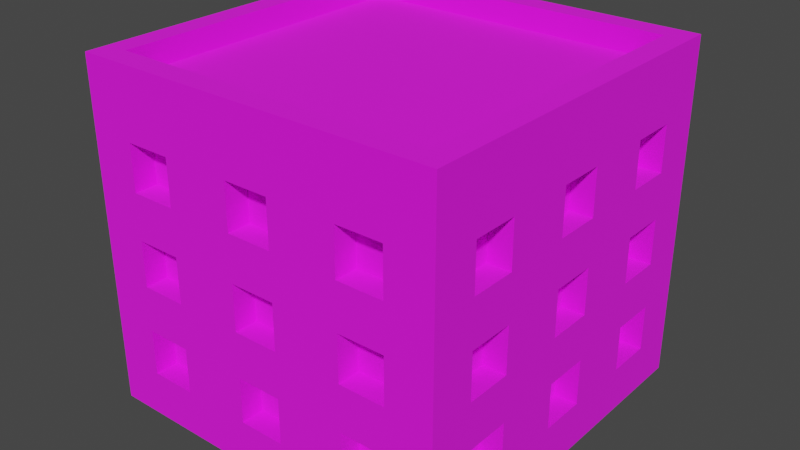 # Source: Building_2_Brown_.blend  (saved by Blender 3.3.6; exported with 4.5.12 LTS)
import bpy
from mathutils import Matrix  # noqa: F401  (used for matrix-valued properties, if any)

bpy.ops.wm.read_factory_settings(use_empty=True)
scene = bpy.context.scene
scene.name = 'Scene'

# ---- collections
col_collection = bpy.data.collections.new('Collection'); scene.collection.children.link(col_collection)

# ---- images (referenced by path relative to the original .blend; pixels are not part of the script)
import os
ASSET_DIR = os.environ.get("B2B_ASSET_DIR", "")  # directory of the original .blend (textures are referenced by path, not embedded)
HERE = os.path.dirname(os.path.abspath(__file__))  # packed textures are extracted next to this script under _unpacked/

def load_image(name, relpath, width, height, colorspace="sRGB"):
    """Load a texture the original file referenced (path relative to the .blend, or extracted next to this script)."""
    p = next((c for c in (os.path.join(HERE, relpath), os.path.join(ASSET_DIR, relpath)) if relpath and os.path.exists(c)), "")
    if p:
        img = bpy.data.images.load(p, check_existing=True)
        img.name = name
    else:  # same state as the original file: an image datablock whose file is absent (Cycles renders it pink)
        img = bpy.data.images.new(name, width, height)
        img.source = "FILE"
        img.filepath = "//" + (relpath or name)
    img.colorspace_settings.name = colorspace
    return img
img_color_png = load_image('Color.png', 'Color.png', 1024, 1024, 'sRGB')

# ---- materials (node trees are filled in below, after node groups)
mat_texture = bpy.data.materials.new('Texture')
mat_texture.use_transparent_shadow = False

# ---- material node trees
mat_texture.use_nodes = True; mat_texture.node_tree.nodes.clear()
_N = mat_texture.node_tree.nodes; _L = mat_texture.node_tree.links
n0 = _N.new('ShaderNodeBsdfPrincipled'); n0.name = 'Principled BSDF'; n0.location = (10, 300)
n0.distribution = 'GGX'
n0.subsurface_method = 'RANDOM_WALK_SKIN'
n0.inputs[2].default_value = 1.0
n0.inputs[3].default_value = 1.45
n0.inputs[27].default_value = (0.0, 0.0, 0.0, 1.0)
n0.inputs[28].default_value = 1.0
n1 = _N.new('ShaderNodeOutputMaterial'); n1.name = 'Material Output'; n1.location = (300, 300)
n2 = _N.new('ShaderNodeTexImage'); n2.name = 'Image Texture'; n2.location = (-280, 280)
n2.image = img_color_png
_L.new(n0.outputs[0], n1.inputs[0])
_L.new(n2.outputs[0], n0.inputs[0])
n1.is_active_output = True

# ---- world
world_world = bpy.data.worlds.new('World'); scene.world = world_world
world_world.use_nodes = True; world_world.node_tree.nodes.clear()
_N = world_world.node_tree.nodes; _L = world_world.node_tree.links
n0 = _N.new('ShaderNodeOutputWorld'); n0.name = 'World Output'; n0.location = (300, 300)
n1 = _N.new('ShaderNodeBackground'); n1.name = 'Background'; n1.location = (10, 300)
n1.inputs[0].default_value = (0.05088, 0.05088, 0.05088, 1.0)
_L.new(n1.outputs[0], n0.inputs[0])
n0.is_active_output = True
world_world.color = (0.05088, 0.05088, 0.05088)
world_world.use_sun_shadow = False
world_world.sun_shadow_jitter_overblur = 0.0

# ---- meshes
me_cube_172 = bpy.data.meshes.new('Cube.172')
me_cube_172.from_pydata([(-0.8, -0.8, 0.0), (-0.7, -0.7, 1.4), (0.0, -0.8, 0.0), (0.0, -0.7, 1.4), (-0.8, 0.0, 0.0), (-0.7, 0.0, 1.4), (-0.4, -0.7, 1.0), (-0.4, -0.7, 1.2), (-0.6, -0.7, 1.0), (-0.7, -0.4, 1.0), (-0.7, -0.4, 1.2), (-0.6, -0.7, 1.2), (-0.4, -0.7, 0.6), (-0.4, -0.7, 0.8), (-0.6, -0.7, 0.6), (-0.7, -0.6, 1.0), (-0.7, -0.6, 1.2), (-0.6, -0.7, 0.8), (-0.4, -0.7, 0.2), (-0.4, -0.7, 0.4), (-0.6, -0.7, 0.2), (-0.6, -0.7, 0.4), (-0.6, -0.8, 1.0), (-0.6, -0.8, 1.2), (-0.4, -0.8, 0.6), (-0.4, -0.8, 0.8), (-0.4, -0.8, 1.0), (-0.4, -0.8, 1.2), (0.0, -0.8, 0.2), (-0.7, -0.4, 0.6), (-0.7, -0.4, 0.8), (0.0, -0.8, 0.4), (-0.1, -0.8, 0.4), (-0.1, -0.8, 0.6), (0.0, -0.8, 0.6), (-0.7, -0.6, 0.6), (-0.7, -0.6, 0.8), (0.0, -0.8, 0.8), (-0.1, -0.8, 0.8), (-0.1, -0.8, 1.0), (0.0, -0.8, 1.0), (0.0, -0.8, 1.2), (-0.1, -0.8, 1.2), (-0.1, -0.8, 0.2), (-0.6, -0.8, 0.2), (-0.6, -0.8, 0.4), (-0.6, -0.8, 0.6), (-0.6, -0.8, 0.8), (-0.4, -0.8, 0.4), (-0.7, -0.4, 0.2), (-0.4, -0.8, 0.2), (-0.7, -0.4, 0.4), (-0.5, -0.8, 0.4), (-0.5, -0.8, 0.6), (-0.7, -0.6, 0.2), (-0.7, -0.6, 0.4), (-0.8, -0.6, 0.2), (-0.8, -0.6, 0.4), (-0.8, -0.6, 0.6), (-0.8, -0.6, 1.0), (-0.8, -0.6, 0.8), (-0.8, -0.6, 1.2), (-0.8, -0.4, 0.6), (-0.8, -0.1, 1.2), (-0.8, -0.4, 1.0), (-0.8, -0.4, 1.2), (-0.8, -0.4, 0.8), (-0.8, -0.4, 0.2), (-0.8, -0.1, 0.4), (-0.8, -0.1, 0.6), (-0.8, -0.4, 0.4), (-0.8, -0.1, 0.2), (-0.8, -0.1, 1.0), (-0.8, -0.1, 0.8), (-0.8, 0.0, 0.8), (-0.8, 0.0, 1.0), (-0.8, 0.0, 1.2), (-0.8, 0.0, 0.2), (-0.8, 0.0, 0.4), (-0.8, 0.0, 0.6), (-0.7, -0.1, 1.2), (-0.7, -0.1, 0.4), (-0.7, -0.1, 0.6), (-0.7, -0.1, 0.2), (-0.7, -0.1, 1.0), (-0.7, -0.1, 0.8), (-0.7, 0.0, 0.8), (-0.7, 0.0, 1.0), (-0.7, 0.0, 1.2), (-0.7, 0.0, 0.2), (-0.7, 0.0, 0.4), (-0.7, 0.0, 0.6), (0.0, -0.7, 0.2), (0.0, -0.7, 0.4), (-0.1, -0.7, 0.4), (-0.1, -0.7, 0.6), (0.0, -0.7, 0.6), (0.0, -0.7, 0.8), (-0.1, -0.7, 0.8), (-0.1, -0.7, 1.0), (0.0, -0.7, 1.0), (0.0, -0.7, 1.2), (-0.1, -0.7, 1.2), (-0.1, -0.7, 0.2), (0.8, -0.8, 0.0), (0.7, -0.7, 1.4), (0.8, 0.0, 0.0), (0.7, 0.0, 1.4), (0.4, -0.7, 1.0), (0.4, -0.7, 1.2), (0.6, -0.7, 1.0), (0.7, -0.4, 1.0), (0.7, -0.4, 1.2), (0.6, -0.7, 1.2), (0.4, -0.7, 0.6), (0.4, -0.7, 0.8), (0.6, -0.7, 0.6), (0.7, -0.6, 1.0), (0.7, -0.6, 1.2), (0.6, -0.7, 0.8), (0.4, -0.7, 0.2), (0.4, -0.7, 0.4), (0.6, -0.7, 0.2), (0.6, -0.7, 0.4), (0.6, -0.8, 1.0), (0.6, -0.8, 1.2), (0.4, -0.8, 0.6), (0.4, -0.8, 0.8), (0.4, -0.8, 1.0), (0.4, -0.8, 1.2), (0.7, -0.4, 0.6), (0.7, -0.4, 0.8), (0.1, -0.8, 0.4), (0.1, -0.8, 0.6), (0.7, -0.6, 0.6), (0.7, -0.6, 0.8), (0.1, -0.8, 0.8), (0.1, -0.8, 1.0), (0.1, -0.8, 1.2), (0.1, -0.8, 0.2), (0.6, -0.8, 0.2), (0.6, -0.8, 0.4), (0.6, -0.8, 0.6), (0.6, -0.8, 0.8), (0.4, -0.8, 0.4), (0.7, -0.4, 0.2), (0.4, -0.8, 0.2), (0.7, -0.4, 0.4), (0.5, -0.8, 0.4), (0.5, -0.8, 0.6), (0.7, -0.6, 0.2), (0.7, -0.6, 0.4), (0.8, -0.6, 0.2), (0.8, -0.6, 0.4), (0.8, -0.6, 0.6), (0.8, -0.6, 1.0), (0.8, -0.6, 0.8), (0.8, -0.6, 1.2), (0.8, -0.4, 0.6), (0.8, -0.1, 1.2), (0.8, -0.4, 1.0), (0.8, -0.4, 1.2), (0.8, -0.4, 0.8), (0.8, -0.4, 0.2), (0.8, -0.1, 0.4), (0.8, -0.1, 0.6), (0.8, -0.4, 0.4), (0.8, -0.1, 0.2), (0.8, -0.1, 1.0), (0.8, -0.1, 0.8), (0.8, 0.0, 0.8), (0.8, 0.0, 1.0), (0.8, 0.0, 1.2), (0.8, 0.0, 0.2), (0.8, 0.0, 0.4), (0.8, 0.0, 0.6), (0.7, -0.1, 1.2), (0.7, -0.1, 0.4), (0.7, -0.1, 0.6), (0.7, -0.1, 0.2), (0.7, -0.1, 1.0), (0.7, -0.1, 0.8), (0.7, 0.0, 0.8), (0.7, 0.0, 1.0), (0.7, 0.0, 1.2), (0.7, 0.0, 0.2), (0.7, 0.0, 0.4), (0.7, 0.0, 0.6), (0.1, -0.7, 0.4), (0.1, -0.7, 0.6), (0.1, -0.7, 0.8), (0.1, -0.7, 1.0), (0.1, -0.7, 1.2), (0.1, -0.7, 0.2), (-0.8, 0.8, 0.0), (-0.7, 0.7, 1.4), (0.0, 0.8, 0.0), (0.0, 0.7, 1.4), (-0.4, 0.7, 1.0), (-0.4, 0.7, 1.2), (-0.6, 0.7, 1.0), (-0.7, 0.4, 1.0), (-0.7, 0.4, 1.2), (-0.6, 0.7, 1.2), (-0.4, 0.7, 0.6), (-0.4, 0.7, 0.8), (-0.6, 0.7, 0.6), (-0.7, 0.6, 1.0), (-0.7, 0.6, 1.2), (-0.6, 0.7, 0.8), (-0.4, 0.7, 0.2), (-0.4, 0.7, 0.4), (-0.6, 0.7, 0.2), (-0.6, 0.7, 0.4), (-0.6, 0.8, 1.0), (-0.6, 0.8, 1.2), (-0.4, 0.8, 0.6), (-0.4, 0.8, 0.8), (-0.4, 0.8, 1.0), (-0.4, 0.8, 1.2), (0.0, 0.8, 0.2), (-0.7, 0.4, 0.6), (-0.7, 0.4, 0.8), (0.0, 0.8, 0.4), (-0.1, 0.8, 0.4), (-0.1, 0.8, 0.6), (0.0, 0.8, 0.6), (-0.7, 0.6, 0.6), (-0.7, 0.6, 0.8), (0.0, 0.8, 0.8), (-0.1, 0.8, 0.8), (-0.1, 0.8, 1.0), (0.0, 0.8, 1.0), (0.0, 0.8, 1.2), (-0.1, 0.8, 1.2), (-0.1, 0.8, 0.2), (-0.6, 0.8, 0.2), (-0.6, 0.8, 0.4), (-0.6, 0.8, 0.6), (-0.6, 0.8, 0.8), (-0.4, 0.8, 0.4), (-0.7, 0.4, 0.2), (-0.4, 0.8, 0.2), (-0.7, 0.4, 0.4), (-0.5, 0.8, 0.4), (-0.5, 0.8, 0.6), (-0.7, 0.6, 0.2), (-0.7, 0.6, 0.4), (-0.8, 0.6, 0.2), (-0.8, 0.6, 0.4), (-0.8, 0.6, 0.6), (-0.8, 0.6, 1.0), (-0.8, 0.6, 0.8), (-0.8, 0.6, 1.2), (-0.8, 0.4, 0.6), (-0.8, 0.1, 1.2), (-0.8, 0.4, 1.0), (-0.8, 0.4, 1.2), (-0.8, 0.4, 0.8), (-0.8, 0.4, 0.2), (-0.8, 0.1, 0.4), (-0.8, 0.1, 0.6), (-0.8, 0.4, 0.4), (-0.8, 0.1, 0.2), (-0.8, 0.1, 1.0), (-0.8, 0.1, 0.8), (-0.7, 0.1, 1.2), (-0.7, 0.1, 0.4), (-0.7, 0.1, 0.6), (-0.7, 0.1, 0.2), (-0.7, 0.1, 1.0), (-0.7, 0.1, 0.8), (0.0, 0.7, 0.2), (0.0, 0.7, 0.4), (-0.1, 0.7, 0.4), (-0.1, 0.7, 0.6), (0.0, 0.7, 0.6), (0.0, 0.7, 0.8), (-0.1, 0.7, 0.8), (-0.1, 0.7, 1.0), (0.0, 0.7, 1.0), (0.0, 0.7, 1.2), (-0.1, 0.7, 1.2), (-0.1, 0.7, 0.2), (0.8, 0.8, 0.0), (0.7, 0.7, 1.4), (0.4, 0.7, 1.0), (0.4, 0.7, 1.2), (0.6, 0.7, 1.0), (0.7, 0.4, 1.0), (0.7, 0.4, 1.2), (0.6, 0.7, 1.2), (0.4, 0.7, 0.6), (0.4, 0.7, 0.8), (0.6, 0.7, 0.6), (0.7, 0.6, 1.0), (0.7, 0.6, 1.2), (0.6, 0.7, 0.8), (0.4, 0.7, 0.2), (0.4, 0.7, 0.4), (0.6, 0.7, 0.2), (0.6, 0.7, 0.4), (0.6, 0.8, 1.0), (0.6, 0.8, 1.2), (0.4, 0.8, 0.6), (0.4, 0.8, 0.8), (0.4, 0.8, 1.0), (0.4, 0.8, 1.2), (0.7, 0.4, 0.6), (0.7, 0.4, 0.8), (0.1, 0.8, 0.4), (0.1, 0.8, 0.6), (0.7, 0.6, 0.6), (0.7, 0.6, 0.8), (0.1, 0.8, 0.8), (0.1, 0.8, 1.0), (0.1, 0.8, 1.2), (0.1, 0.8, 0.2), (0.6, 0.8, 0.2), (0.6, 0.8, 0.4), (0.6, 0.8, 0.6), (0.6, 0.8, 0.8), (0.4, 0.8, 0.4), (0.7, 0.4, 0.2), (0.4, 0.8, 0.2), (0.7, 0.4, 0.4), (0.5, 0.8, 0.4), (0.5, 0.8, 0.6), (0.7, 0.6, 0.2), (0.7, 0.6, 0.4), (0.8, 0.6, 0.2), (0.8, 0.6, 0.4), (0.8, 0.6, 0.6), (0.8, 0.6, 1.0), (0.8, 0.6, 0.8), (0.8, 0.6, 1.2), (0.8, 0.4, 0.6), (0.8, 0.1, 1.2), (0.8, 0.4, 1.0), (0.8, 0.4, 1.2), (0.8, 0.4, 0.8), (0.8, 0.4, 0.2), (0.8, 0.1, 0.4), (0.8, 0.1, 0.6), (0.8, 0.4, 0.4), (0.8, 0.1, 0.2), (0.8, 0.1, 1.0), (0.8, 0.1, 0.8), (0.7, 0.1, 1.2), (0.7, 0.1, 0.4), (0.7, 0.1, 0.6), (0.7, 0.1, 0.2), (0.7, 0.1, 1.0), (0.7, 0.1, 0.8), (0.1, 0.7, 0.4), (0.1, 0.7, 0.6), (0.1, 0.7, 0.8), (0.1, 0.7, 1.0), (0.1, 0.7, 1.2), (0.1, 0.7, 0.2), (-0.8, -0.8, 1.4), (0.0, -0.8, 1.4), (-0.8, 0.0, 1.4), (0.8, -0.8, 1.4), (0.8, 0.0, 1.4), (-0.8, 0.8, 1.4), (0.0, 0.8, 1.4), (0.8, 0.8, 1.4), (-0.8, -0.8, 1.5), (1.738e-08, -0.8, 1.5), (-0.8, 0.0, 1.5), (0.8, -0.8, 1.5), (0.8, 0.0, 1.5), (-0.8, 0.8, 1.5), (1.738e-08, 0.8, 1.5), (0.8, 0.8, 1.5), (-0.7, -0.7, 1.5), (1.738e-08, -0.7, 1.5), (-0.7, 0.0, 1.5), (0.7, -0.7, 1.5), (0.7, 0.0, 1.5), (-0.7, 0.7, 1.5), (1.738e-08, 0.7, 1.5), (0.7, 0.7, 1.5)], [], [(25, 26, 22, 23, 360, 0, 2, 28, 43, 32, 31, 34, 33, 24, 53, 52, 48, 50, 44, 45, 46, 47), (41, 361, 360, 23, 27, 26, 25, 24, 33, 38, 37, 40, 39, 42), (52, 53, 46, 45), (69, 79, 78, 68, 70, 57, 58, 62, 66, 64, 65, 61, 360, 362, 76, 63, 72, 75, 74, 73), (4, 0, 360, 61, 59, 64, 66, 60, 58, 57, 56, 67, 70, 68, 71, 77), (7, 6, 26, 27), (8, 11, 23, 22), (8, 6, 7, 11), (26, 6, 8, 22), (23, 11, 7, 27), (13, 12, 24, 25), (14, 17, 47, 46), (14, 12, 13, 17), (53, 24, 12, 14, 46), (17, 13, 25, 47), (19, 18, 50, 48), (20, 21, 45, 44), (20, 18, 19, 21), (50, 18, 20, 44), (21, 19, 48, 52, 45), (9, 10, 65, 64), (9, 15, 16, 10), (16, 15, 59, 61), (15, 9, 64, 59), (10, 16, 61, 65), (29, 30, 66, 62), (29, 35, 36, 30), (36, 35, 58, 60), (35, 29, 62, 58), (30, 36, 60, 66), (49, 51, 70, 67), (49, 54, 55, 51), (55, 54, 56, 57), (56, 54, 49, 67), (51, 55, 57, 70), (69, 73, 85, 82), (77, 71, 83, 89), (73, 74, 86, 85), (72, 63, 80, 84), (71, 68, 81, 83), (68, 78, 90, 81), (63, 76, 88, 80), (75, 72, 84, 87), (79, 69, 82, 91), (84, 80, 88, 87), (82, 85, 86, 91), (83, 81, 90, 89), (33, 34, 96, 95), (37, 38, 98, 97), (42, 39, 99, 102), (32, 43, 103, 94), (41, 42, 102, 101), (38, 33, 95, 98), (39, 40, 100, 99), (43, 28, 92, 103), (31, 32, 94, 93), (99, 100, 101, 102), (97, 98, 95, 96), (94, 103, 92, 93), (127, 143, 142, 141, 140, 146, 144, 148, 149, 126, 133, 34, 31, 132, 139, 28, 2, 104, 363, 125, 124, 128), (41, 138, 137, 40, 37, 136, 133, 126, 127, 128, 129, 125, 363, 361), (148, 141, 142, 149), (165, 169, 170, 171, 168, 159, 172, 364, 363, 157, 161, 160, 162, 158, 154, 153, 166, 164, 174, 175), (106, 173, 167, 164, 166, 163, 152, 153, 154, 156, 162, 160, 155, 157, 363, 104), (109, 129, 128, 108), (110, 124, 125, 113), (110, 113, 109, 108), (128, 124, 110, 108), (125, 129, 109, 113), (115, 127, 126, 114), (116, 142, 143, 119), (116, 119, 115, 114), (149, 142, 116, 114, 126), (119, 143, 127, 115), (121, 144, 146, 120), (122, 140, 141, 123), (122, 123, 121, 120), (146, 140, 122, 120), (123, 141, 148, 144, 121), (111, 160, 161, 112), (111, 112, 118, 117), (118, 157, 155, 117), (117, 155, 160, 111), (112, 161, 157, 118), (130, 158, 162, 131), (130, 131, 135, 134), (135, 156, 154, 134), (134, 154, 158, 130), (131, 162, 156, 135), (145, 163, 166, 147), (145, 147, 151, 150), (151, 153, 152, 150), (152, 163, 145, 150), (147, 166, 153, 151), (165, 178, 181, 169), (173, 185, 179, 167), (169, 181, 182, 170), (168, 180, 176, 159), (167, 179, 177, 164), (164, 177, 186, 174), (159, 176, 184, 172), (171, 183, 180, 168), (175, 187, 178, 165), (180, 183, 184, 176), (178, 187, 182, 181), (179, 185, 186, 177), (133, 189, 96, 34), (37, 97, 190, 136), (138, 192, 191, 137), (132, 188, 193, 139), (41, 101, 192, 138), (136, 190, 189, 133), (137, 191, 100, 40), (139, 193, 92, 28), (31, 93, 188, 132), (191, 192, 101, 100), (97, 96, 189, 190), (188, 93, 92, 193), (217, 239, 238, 237, 236, 242, 240, 244, 245, 216, 225, 226, 223, 224, 235, 220, 196, 194, 365, 215, 214, 218), (233, 234, 231, 232, 229, 230, 225, 216, 217, 218, 219, 215, 365, 366), (244, 237, 238, 245), (261, 265, 74, 75, 264, 255, 76, 362, 365, 253, 257, 256, 258, 254, 250, 249, 262, 260, 78, 79), (4, 77, 263, 260, 262, 259, 248, 249, 250, 252, 258, 256, 251, 253, 365, 194), (199, 219, 218, 198), (200, 214, 215, 203), (200, 203, 199, 198), (218, 214, 200, 198), (215, 219, 199, 203), (205, 217, 216, 204), (206, 238, 239, 209), (206, 209, 205, 204), (245, 238, 206, 204, 216), (209, 239, 217, 205), (211, 240, 242, 210), (212, 236, 237, 213), (212, 213, 211, 210), (242, 236, 212, 210), (213, 237, 244, 240, 211), (201, 256, 257, 202), (201, 202, 208, 207), (208, 253, 251, 207), (207, 251, 256, 201), (202, 257, 253, 208), (221, 254, 258, 222), (221, 222, 228, 227), (228, 252, 250, 227), (227, 250, 254, 221), (222, 258, 252, 228), (241, 259, 262, 243), (241, 243, 247, 246), (247, 249, 248, 246), (248, 259, 241, 246), (243, 262, 249, 247), (261, 268, 271, 265), (77, 89, 269, 263), (265, 271, 86, 74), (264, 270, 266, 255), (263, 269, 267, 260), (260, 267, 90, 78), (255, 266, 88, 76), (75, 87, 270, 264), (79, 91, 268, 261), (270, 87, 88, 266), (268, 91, 86, 271), (269, 89, 90, 267), (225, 275, 276, 226), (229, 277, 278, 230), (234, 282, 279, 231), (224, 274, 283, 235), (233, 281, 282, 234), (230, 278, 275, 225), (231, 279, 280, 232), (235, 283, 272, 220), (223, 273, 274, 224), (279, 282, 281, 280), (277, 276, 275, 278), (274, 273, 272, 283), (305, 306, 302, 303, 367, 284, 196, 220, 317, 310, 223, 226, 311, 304, 327, 326, 322, 324, 318, 319, 320, 321), (233, 366, 367, 303, 307, 306, 305, 304, 311, 314, 229, 232, 315, 316), (326, 327, 320, 319), (343, 175, 174, 342, 344, 331, 332, 336, 340, 338, 339, 335, 367, 364, 172, 337, 346, 171, 170, 347), (106, 284, 367, 335, 333, 338, 340, 334, 332, 331, 330, 341, 344, 342, 345, 173), (287, 286, 306, 307), (288, 291, 303, 302), (288, 286, 287, 291), (306, 286, 288, 302), (303, 291, 287, 307), (293, 292, 304, 305), (294, 297, 321, 320), (294, 292, 293, 297), (327, 304, 292, 294, 320), (297, 293, 305, 321), (299, 298, 324, 322), (300, 301, 319, 318), (300, 298, 299, 301), (324, 298, 300, 318), (301, 299, 322, 326, 319), (289, 290, 339, 338), (289, 295, 296, 290), (296, 295, 333, 335), (295, 289, 338, 333), (290, 296, 335, 339), (308, 309, 340, 336), (308, 312, 313, 309), (313, 312, 332, 334), (312, 308, 336, 332), (309, 313, 334, 340), (323, 325, 344, 341), (323, 328, 329, 325), (329, 328, 330, 331), (330, 328, 323, 341), (325, 329, 331, 344), (343, 347, 353, 350), (173, 345, 351, 185), (347, 170, 182, 353), (346, 337, 348, 352), (345, 342, 349, 351), (342, 174, 186, 349), (337, 172, 184, 348), (171, 346, 352, 183), (175, 343, 350, 187), (352, 348, 184, 183), (350, 353, 182, 187), (351, 349, 186, 185), (311, 226, 276, 355), (229, 314, 356, 277), (316, 315, 357, 358), (310, 317, 359, 354), (233, 316, 358, 281), (314, 311, 355, 356), (315, 232, 280, 357), (317, 220, 272, 359), (223, 310, 354, 273), (357, 280, 281, 358), (277, 356, 355, 276), (354, 359, 272, 273), (5, 1, 3, 105, 107, 285, 197, 195), (360, 361, 369, 368), (380, 379, 371, 372, 375, 383), (107, 105, 379, 380), (364, 367, 375, 372), (105, 3, 377, 379), (381, 382, 383, 375, 374, 373), (376, 378, 381, 373, 370, 368), (377, 376, 368, 369, 371, 379), (1, 5, 378, 376), (361, 363, 371, 369), (195, 197, 382, 381), (362, 360, 368, 370), (5, 195, 381, 378), (366, 365, 373, 374), (363, 364, 372, 371), (197, 285, 383, 382), (285, 107, 380, 383), (3, 1, 376, 377), (365, 362, 370, 373), (367, 366, 374, 375)])
_uv = me_cube_172.uv_layers.new(name='UVMap')
_uv.uv.foreach_set('vector', [0.01175, 0.572, 0.01175, 0.572, 0.01175, 0.572, 0.01175, 0.572, 0.01175, 0.572, 0.01174, 0.572, 0.01174, 0.572, 0.01174, 0.572, 0.01174, 0.572, 0.01174, 0.572, 0.01174, 0.572, 0.01175, 0.572, 0.01175, 0.572, 0.01175, 0.572, 0.01175, 0.572, 0.01174, 0.572, 0.01174, 0.572, 0.01174, 0.572, 0.01174, 0.572, 0.01174, 0.572, 0.01175, 0.572, 0.01175, 0.572, 0.01175, 0.572, 0.01175, 0.572, 0.01175, 0.572, 0.01175, 0.572, 0.01175, 0.572, 0.01175, 0.572, 0.01175, 0.572, 0.01175, 0.572, 0.01175, 0.572, 0.01175, 0.572, 0.01175, 0.572, 0.01175, 0.572, 0.01175, 0.572, 0.01175, 0.572, 0.01174, 0.572, 0.01175, 0.572, 0.01175, 0.572, 0.01174, 0.572, 0.01175, 0.572, 0.01175, 0.572, 0.01174, 0.572, 0.01174, 0.572, 0.01174, 0.572, 0.01174, 0.572, 0.01175, 0.572, 0.01175, 0.572, 0.01175, 0.572, 0.01175, 0.572, 0.01175, 0.572, 0.01175, 0.572, 0.01175, 0.572, 0.01175, 0.572, 0.01175, 0.572, 0.01175, 0.572, 0.01175, 0.572, 0.01175, 0.572, 0.01175, 0.572, 0.01175, 0.572, 0.01174, 0.572, 0.01174, 0.572, 0.01175, 0.572, 0.01175, 0.572, 0.01175, 0.572, 0.01175, 0.572, 0.01175, 0.572, 0.01175, 0.572, 0.01175, 0.572, 0.01174, 0.572, 0.01174, 0.572, 0.01174, 0.572, 0.01174, 0.572, 0.01174, 0.572, 0.01174, 0.572, 0.01174, 0.572, 0.01175, 0.572, 0.01174, 0.572, 0.01174, 0.572, 0.01175, 0.572, 0.01174, 0.572, 0.01175, 0.572, 0.01175, 0.572, 0.01174, 0.572, 0.815, 0.7483, 0.815, 0.7483, 0.815, 0.7483, 0.815, 0.7483, 0.01174, 0.572, 0.01174, 0.572, 0.01174, 0.572, 0.01174, 0.572, 0.01175, 0.572, 0.01175, 0.572, 0.01175, 0.572, 0.01175, 0.572, 0.01175, 0.572, 0.01174, 0.572, 0.01174, 0.572, 0.01175, 0.572, 0.01174, 0.572, 0.01175, 0.572, 0.01175, 0.572, 0.01174, 0.572, 0.815, 0.7483, 0.815, 0.7483, 0.815, 0.7483, 0.815, 0.7483, 0.01174, 0.572, 0.01174, 0.572, 0.01174, 0.572, 0.01174, 0.572, 0.01174, 0.572, 0.01175, 0.572, 0.01175, 0.572, 0.01175, 0.572, 0.01175, 0.572, 0.01175, 0.572, 0.01174, 0.572, 0.01174, 0.572, 0.01175, 0.572, 0.01174, 0.572, 0.01175, 0.572, 0.01175, 0.572, 0.01174, 0.572, 0.815, 0.7483, 0.815, 0.7483, 0.815, 0.7483, 0.815, 0.7483, 0.01174, 0.572, 0.01174, 0.572, 0.01174, 0.572, 0.01174, 0.572, 0.01175, 0.572, 0.01175, 0.572, 0.01175, 0.572, 0.01175, 0.572, 0.01175, 0.572, 0.01174, 0.572, 0.01175, 0.572, 0.01175, 0.572, 0.01174, 0.572, 0.8164, 0.7459, 0.8164, 0.7459, 0.8164, 0.7459, 0.8164, 0.7459, 0.01175, 0.572, 0.01174, 0.572, 0.01174, 0.572, 0.01175, 0.572, 0.01174, 0.572, 0.01174, 0.572, 0.01174, 0.572, 0.01174, 0.572, 0.01175, 0.572, 0.01175, 0.572, 0.01175, 0.572, 0.01175, 0.572, 0.01174, 0.572, 0.01175, 0.572, 0.01175, 0.572, 0.01174, 0.572, 0.8164, 0.7459, 0.8164, 0.7459, 0.8164, 0.7459, 0.8164, 0.7459, 0.01175, 0.572, 0.01174, 0.572, 0.01174, 0.572, 0.01175, 0.572, 0.01174, 0.572, 0.01174, 0.572, 0.01174, 0.572, 0.01174, 0.572, 0.01175, 0.572, 0.01175, 0.572, 0.01175, 0.572, 0.01175, 0.572, 0.01174, 0.572, 0.01175, 0.572, 0.01175, 0.572, 0.01174, 0.572, 0.8164, 0.7459, 0.8164, 0.7459, 0.8164, 0.7459, 0.8164, 0.7459, 0.01175, 0.572, 0.01174, 0.572, 0.01174, 0.572, 0.01175, 0.572, 0.01174, 0.572, 0.01174, 0.572, 0.01174, 0.572, 0.01174, 0.572, 0.01175, 0.572, 0.01175, 0.572, 0.01175, 0.572, 0.01175, 0.572, 0.01175, 0.572, 0.01175, 0.572, 0.01175, 0.572, 0.01175, 0.572, 0.01174, 0.572, 0.01174, 0.572, 0.01174, 0.572, 0.01174, 0.572, 0.01175, 0.572, 0.01175, 0.572, 0.01175, 0.572, 0.01175, 0.572, 0.01175, 0.572, 0.01175, 0.572, 0.01175, 0.572, 0.01175, 0.572, 0.01174, 0.572, 0.01174, 0.572, 0.01174, 0.572, 0.01174, 0.572, 0.01174, 0.572, 0.01174, 0.572, 0.01174, 0.572, 0.01174, 0.572, 0.01175, 0.572, 0.01175, 0.572, 0.01175, 0.572, 0.01175, 0.572, 0.01175, 0.572, 0.01175, 0.572, 0.01175, 0.572, 0.01175, 0.572, 0.01175, 0.572, 0.01175, 0.572, 0.01175, 0.572, 0.01175, 0.572, 0.8164, 0.7459, 0.8164, 0.7459, 0.8164, 0.7459, 0.8164, 0.7459, 0.8164, 0.7459, 0.8164, 0.7459, 0.8164, 0.7459, 0.8164, 0.7459, 0.8164, 0.7459, 0.8164, 0.7459, 0.8164, 0.7459, 0.8164, 0.7459, 0.01175, 0.572, 0.01175, 0.572, 0.01175, 0.572, 0.01175, 0.572, 0.01175, 0.572, 0.01175, 0.572, 0.01175, 0.572, 0.01175, 0.572, 0.01175, 0.572, 0.01175, 0.572, 0.01175, 0.572, 0.01175, 0.572, 0.01174, 0.572, 0.01174, 0.572, 0.01174, 0.572, 0.01174, 0.572, 0.01175, 0.572, 0.01175, 0.572, 0.01175, 0.572, 0.01175, 0.572, 0.01175, 0.572, 0.01175, 0.572, 0.01175, 0.572, 0.01175, 0.572, 0.01175, 0.572, 0.01175, 0.572, 0.01175, 0.572, 0.01175, 0.572, 0.01174, 0.572, 0.01174, 0.572, 0.01174, 0.572, 0.01174, 0.572, 0.01174, 0.572, 0.01174, 0.572, 0.01174, 0.572, 0.01174, 0.572, 0.815, 0.7483, 0.815, 0.7483, 0.815, 0.7483, 0.815, 0.7483, 0.815, 0.7483, 0.815, 0.7483, 0.815, 0.7483, 0.815, 0.7483, 0.815, 0.7483, 0.815, 0.7483, 0.815, 0.7483, 0.815, 0.7483, 0.01175, 0.572, 0.01175, 0.572, 0.01175, 0.572, 0.01174, 0.572, 0.01174, 0.572, 0.01174, 0.572, 0.01174, 0.572, 0.01174, 0.572, 0.01175, 0.572, 0.01175, 0.572, 0.01175, 0.572, 0.01175, 0.572, 0.01174, 0.572, 0.01174, 0.572, 0.01174, 0.572, 0.01174, 0.572, 0.01174, 0.572, 0.01174, 0.572, 0.01175, 0.572, 0.01175, 0.572, 0.01175, 0.572, 0.01175, 0.572, 0.01175, 0.572, 0.01175, 0.572, 0.01175, 0.572, 0.01175, 0.572, 0.01175, 0.572, 0.01175, 0.572, 0.01175, 0.572, 0.01175, 0.572, 0.01175, 0.572, 0.01175, 0.572, 0.01175, 0.572, 0.01175, 0.572, 0.01175, 0.572, 0.01175, 0.572, 0.01174, 0.572, 0.01174, 0.572, 0.01175, 0.572, 0.01175, 0.572, 0.01175, 0.572, 0.01175, 0.572, 0.01175, 0.572, 0.01175, 0.572, 0.01175, 0.572, 0.01175, 0.572, 0.01175, 0.572, 0.01175, 0.572, 0.01175, 0.572, 0.01175, 0.572, 0.01175, 0.572, 0.01175, 0.572, 0.01175, 0.572, 0.01175, 0.572, 0.01175, 0.572, 0.01174, 0.572, 0.01174, 0.572, 0.01174, 0.572, 0.01174, 0.572, 0.01175, 0.572, 0.01174, 0.572, 0.01174, 0.572, 0.01174, 0.572, 0.01174, 0.572, 0.01174, 0.572, 0.01174, 0.572, 0.01174, 0.572, 0.01174, 0.572, 0.01175, 0.572, 0.01175, 0.572, 0.01175, 0.572, 0.01175, 0.572, 0.01175, 0.572, 0.01175, 0.572, 0.01175, 0.572, 0.01174, 0.572, 0.01175, 0.572, 0.01175, 0.572, 0.01174, 0.572, 0.01174, 0.572, 0.01174, 0.572, 0.01174, 0.572, 0.01175, 0.572, 0.01175, 0.572, 0.815, 0.7483, 0.815, 0.7483, 0.815, 0.7483, 0.815, 0.7483, 0.01174, 0.572, 0.01174, 0.572, 0.01174, 0.572, 0.01174, 0.572, 0.01175, 0.572, 0.01175, 0.572, 0.01175, 0.572, 0.01175, 0.572, 0.01175, 0.572, 0.01175, 0.572, 0.01174, 0.572, 0.01174, 0.572, 0.01174, 0.572, 0.01174, 0.572, 0.01175, 0.572, 0.01175, 0.572, 0.815, 0.7483, 0.815, 0.7483, 0.815, 0.7483, 0.815, 0.7483, 0.01174, 0.572, 0.01174, 0.572, 0.01174, 0.572, 0.01174, 0.572, 0.01174, 0.572, 0.01175, 0.572, 0.01175, 0.572, 0.01175, 0.572, 0.01175, 0.572, 0.01175, 0.572, 0.01175, 0.572, 0.01174, 0.572, 0.01174, 0.572, 0.01174, 0.572, 0.01174, 0.572, 0.01175, 0.572, 0.01175, 0.572, 0.815, 0.7483, 0.815, 0.7483, 0.815, 0.7483, 0.815, 0.7483, 0.01174, 0.572, 0.01174, 0.572, 0.01174, 0.572, 0.01174, 0.572, 0.01175, 0.572, 0.01175, 0.572, 0.01175, 0.572, 0.01175, 0.572, 0.01175, 0.572, 0.01174, 0.572, 0.01174, 0.572, 0.01175, 0.572, 0.01175, 0.572, 0.8164, 0.7459, 0.8164, 0.7459, 0.8164, 0.7459, 0.8164, 0.7459, 0.01175, 0.572, 0.01175, 0.572, 0.01174, 0.572, 0.01174, 0.572, 0.01174, 0.572, 0.01174, 0.572, 0.01174, 0.572, 0.01174, 0.572, 0.01175, 0.572, 0.01175, 0.572, 0.01175, 0.572, 0.01175, 0.572, 0.01174, 0.572, 0.01174, 0.572, 0.01175, 0.572, 0.01175, 0.572, 0.8164, 0.7459, 0.8164, 0.7459, 0.8164, 0.7459, 0.8164, 0.7459, 0.01175, 0.572, 0.01175, 0.572, 0.01174, 0.572, 0.01174, 0.572, 0.01174, 0.572, 0.01174, 0.572, 0.01174, 0.572, 0.01174, 0.572, 0.01175, 0.572, 0.01175, 0.572, 0.01175, 0.572, 0.01175, 0.572, 0.01174, 0.572, 0.01174, 0.572, 0.01175, 0.572, 0.01175, 0.572, 0.8164, 0.7459, 0.8164, 0.7459, 0.8164, 0.7459, 0.8164, 0.7459, 0.01175, 0.572, 0.01175, 0.572, 0.01174, 0.572, 0.01174, 0.572, 0.01174, 0.572, 0.01174, 0.572, 0.01174, 0.572, 0.01174, 0.572, 0.01175, 0.572, 0.01175, 0.572, 0.01175, 0.572, 0.01175, 0.572, 0.01175, 0.572, 0.01175, 0.572, 0.01175, 0.572, 0.01175, 0.572, 0.01174, 0.572, 0.01174, 0.572, 0.01174, 0.572, 0.01174, 0.572, 0.01175, 0.572, 0.01175, 0.572, 0.01175, 0.572, 0.01175, 0.572, 0.01175, 0.572, 0.01175, 0.572, 0.01175, 0.572, 0.01175, 0.572, 0.01174, 0.572, 0.01174, 0.572, 0.01174, 0.572, 0.01174, 0.572, 0.01174, 0.572, 0.01174, 0.572, 0.01174, 0.572, 0.01174, 0.572, 0.01175, 0.572, 0.01175, 0.572, 0.01175, 0.572, 0.01175, 0.572, 0.01175, 0.572, 0.01175, 0.572, 0.01175, 0.572, 0.01175, 0.572, 0.01175, 0.572, 0.01175, 0.572, 0.01175, 0.572, 0.01175, 0.572, 0.8164, 0.7459, 0.8164, 0.7459, 0.8164, 0.7459, 0.8164, 0.7459, 0.8164, 0.7459, 0.8164, 0.7459, 0.8164, 0.7459, 0.8164, 0.7459, 0.8164, 0.7459, 0.8164, 0.7459, 0.8164, 0.7459, 0.8164, 0.7459, 0.01175, 0.572, 0.01175, 0.572, 0.01175, 0.572, 0.01175, 0.572, 0.01175, 0.572, 0.01175, 0.572, 0.01175, 0.572, 0.01175, 0.572, 0.01175, 0.572, 0.01175, 0.572, 0.01175, 0.572, 0.01175, 0.572, 0.01174, 0.572, 0.01174, 0.572, 0.01174, 0.572, 0.01174, 0.572, 0.01175, 0.572, 0.01175, 0.572, 0.01175, 0.572, 0.01175, 0.572, 0.01175, 0.572, 0.01175, 0.572, 0.01175, 0.572, 0.01175, 0.572, 0.01175, 0.572, 0.01175, 0.572, 0.01175, 0.572, 0.01175, 0.572, 0.01174, 0.572, 0.01174, 0.572, 0.01174, 0.572, 0.01174, 0.572, 0.01174, 0.572, 0.01174, 0.572, 0.01174, 0.572, 0.01174, 0.572, 0.815, 0.7483, 0.815, 0.7483, 0.815, 0.7483, 0.815, 0.7483, 0.815, 0.7483, 0.815, 0.7483, 0.815, 0.7483, 0.815, 0.7483, 0.815, 0.7483, 0.815, 0.7483, 0.815, 0.7483, 0.815, 0.7483, 0.01175, 0.572, 0.01175, 0.572, 0.01175, 0.572, 0.01174, 0.572, 0.01174, 0.572, 0.01174, 0.572, 0.01174, 0.572, 0.01174, 0.572, 0.01175, 0.572, 0.01175, 0.572, 0.01175, 0.572, 0.01175, 0.572, 0.01174, 0.572, 0.01174, 0.572, 0.01174, 0.572, 0.01174, 0.572, 0.01174, 0.572, 0.01174, 0.572, 0.01175, 0.572, 0.01175, 0.572, 0.01175, 0.572, 0.01175, 0.572, 0.01175, 0.572, 0.01175, 0.572, 0.01175, 0.572, 0.01175, 0.572, 0.01175, 0.572, 0.01175, 0.572, 0.01175, 0.572, 0.01175, 0.572, 0.01175, 0.572, 0.01175, 0.572, 0.01175, 0.572, 0.01175, 0.572, 0.01175, 0.572, 0.01175, 0.572, 0.01174, 0.572, 0.01174, 0.572, 0.01175, 0.572, 0.01175, 0.572, 0.01175, 0.572, 0.01175, 0.572, 0.01175, 0.572, 0.01175, 0.572, 0.01175, 0.572, 0.01175, 0.572, 0.01175, 0.572, 0.01175, 0.572, 0.01175, 0.572, 0.01175, 0.572, 0.01175, 0.572, 0.01175, 0.572, 0.01175, 0.572, 0.01175, 0.572, 0.01175, 0.572, 0.01174, 0.572, 0.01174, 0.572, 0.01174, 0.572, 0.01174, 0.572, 0.01175, 0.572, 0.01174, 0.572, 0.01174, 0.572, 0.01174, 0.572, 0.01174, 0.572, 0.01174, 0.572, 0.01174, 0.572, 0.01174, 0.572, 0.01174, 0.572, 0.01175, 0.572, 0.01175, 0.572, 0.01175, 0.572, 0.01175, 0.572, 0.01175, 0.572, 0.01175, 0.572, 0.01175, 0.572, 0.01174, 0.572, 0.01175, 0.572, 0.01175, 0.572, 0.01174, 0.572, 0.01174, 0.572, 0.01174, 0.572, 0.01174, 0.572, 0.01175, 0.572, 0.01175, 0.572, 0.815, 0.7483, 0.815, 0.7483, 0.815, 0.7483, 0.815, 0.7483, 0.01174, 0.572, 0.01174, 0.572, 0.01174, 0.572, 0.01174, 0.572, 0.01175, 0.572, 0.01175, 0.572, 0.01175, 0.572, 0.01175, 0.572, 0.01175, 0.572, 0.01175, 0.572, 0.01174, 0.572, 0.01174, 0.572, 0.01174, 0.572, 0.01174, 0.572, 0.01175, 0.572, 0.01175, 0.572, 0.815, 0.7483, 0.815, 0.7483, 0.815, 0.7483, 0.815, 0.7483, 0.01174, 0.572, 0.01174, 0.572, 0.01174, 0.572, 0.01174, 0.572, 0.01174, 0.572, 0.01175, 0.572, 0.01175, 0.572, 0.01175, 0.572, 0.01175, 0.572, 0.01175, 0.572, 0.01175, 0.572, 0.01174, 0.572, 0.01174, 0.572, 0.01174, 0.572, 0.01174, 0.572, 0.01175, 0.572, 0.01175, 0.572, 0.815, 0.7483, 0.815, 0.7483, 0.815, 0.7483, 0.815, 0.7483, 0.01174, 0.572, 0.01174, 0.572, 0.01174, 0.572, 0.01174, 0.572, 0.01175, 0.572, 0.01175, 0.572, 0.01175, 0.572, 0.01175, 0.572, 0.01175, 0.572, 0.01174, 0.572, 0.01174, 0.572, 0.01175, 0.572, 0.01175, 0.572, 0.8164, 0.7459, 0.8164, 0.7459, 0.8164, 0.7459, 0.8164, 0.7459, 0.01175, 0.572, 0.01175, 0.572, 0.01174, 0.572, 0.01174, 0.572, 0.01174, 0.572, 0.01174, 0.572, 0.01174, 0.572, 0.01174, 0.572, 0.01175, 0.572, 0.01175, 0.572, 0.01175, 0.572, 0.01175, 0.572, 0.01174, 0.572, 0.01174, 0.572, 0.01175, 0.572, 0.01175, 0.572, 0.8164, 0.7459, 0.8164, 0.7459, 0.8164, 0.7459, 0.8164, 0.7459, 0.01175, 0.572, 0.01175, 0.572, 0.01174, 0.572, 0.01174, 0.572, 0.01174, 0.572, 0.01174, 0.572, 0.01174, 0.572, 0.01174, 0.572, 0.01175, 0.572, 0.01175, 0.572, 0.01175, 0.572, 0.01175, 0.572, 0.01174, 0.572, 0.01174, 0.572, 0.01175, 0.572, 0.01175, 0.572, 0.8164, 0.7459, 0.8164, 0.7459, 0.8164, 0.7459, 0.8164, 0.7459, 0.01175, 0.572, 0.01175, 0.572, 0.01174, 0.572, 0.01174, 0.572, 0.01174, 0.572, 0.01174, 0.572, 0.01174, 0.572, 0.01174, 0.572, 0.01175, 0.572, 0.01175, 0.572, 0.01175, 0.572, 0.01175, 0.572, 0.01175, 0.572, 0.01175, 0.572, 0.01175, 0.572, 0.01175, 0.572, 0.01174, 0.572, 0.01174, 0.572, 0.01174, 0.572, 0.01174, 0.572, 0.01175, 0.572, 0.01175, 0.572, 0.01175, 0.572, 0.01175, 0.572, 0.01175, 0.572, 0.01175, 0.572, 0.01175, 0.572, 0.01175, 0.572, 0.01174, 0.572, 0.01174, 0.572, 0.01174, 0.572, 0.01174, 0.572, 0.01174, 0.572, 0.01174, 0.572, 0.01174, 0.572, 0.01174, 0.572, 0.01175, 0.572, 0.01175, 0.572, 0.01175, 0.572, 0.01175, 0.572, 0.01175, 0.572, 0.01175, 0.572, 0.01175, 0.572, 0.01175, 0.572, 0.01175, 0.572, 0.01175, 0.572, 0.01175, 0.572, 0.01175, 0.572, 0.8164, 0.7459, 0.8164, 0.7459, 0.8164, 0.7459, 0.8164, 0.7459, 0.8164, 0.7459, 0.8164, 0.7459, 0.8164, 0.7459, 0.8164, 0.7459, 0.8164, 0.7459, 0.8164, 0.7459, 0.8164, 0.7459, 0.8164, 0.7459, 0.01175, 0.572, 0.01175, 0.572, 0.01175, 0.572, 0.01175, 0.572, 0.01175, 0.572, 0.01175, 0.572, 0.01175, 0.572, 0.01175, 0.572, 0.01175, 0.572, 0.01175, 0.572, 0.01175, 0.572, 0.01175, 0.572, 0.01174, 0.572, 0.01174, 0.572, 0.01174, 0.572, 0.01174, 0.572, 0.01175, 0.572, 0.01175, 0.572, 0.01175, 0.572, 0.01175, 0.572, 0.01175, 0.572, 0.01175, 0.572, 0.01175, 0.572, 0.01175, 0.572, 0.01175, 0.572, 0.01175, 0.572, 0.01175, 0.572, 0.01175, 0.572, 0.01174, 0.572, 0.01174, 0.572, 0.01174, 0.572, 0.01174, 0.572, 0.01174, 0.572, 0.01174, 0.572, 0.01174, 0.572, 0.01174, 0.572, 0.815, 0.7483, 0.815, 0.7483, 0.815, 0.7483, 0.815, 0.7483, 0.815, 0.7483, 0.815, 0.7483, 0.815, 0.7483, 0.815, 0.7483, 0.815, 0.7483, 0.815, 0.7483, 0.815, 0.7483, 0.815, 0.7483, 0.01175, 0.572, 0.01175, 0.572, 0.01175, 0.572, 0.01175, 0.572, 0.01175, 0.572, 0.01174, 0.572, 0.01174, 0.572, 0.01174, 0.572, 0.01174, 0.572, 0.01174, 0.572, 0.01174, 0.572, 0.01175, 0.572, 0.01175, 0.572, 0.01175, 0.572, 0.01175, 0.572, 0.01174, 0.572, 0.01174, 0.572, 0.01174, 0.572, 0.01174, 0.572, 0.01174, 0.572, 0.01175, 0.572, 0.01175, 0.572, 0.01175, 0.572, 0.01175, 0.572, 0.01175, 0.572, 0.01175, 0.572, 0.01175, 0.572, 0.01175, 0.572, 0.01175, 0.572, 0.01175, 0.572, 0.01175, 0.572, 0.01175, 0.572, 0.01175, 0.572, 0.01175, 0.572, 0.01175, 0.572, 0.01175, 0.572, 0.01174, 0.572, 0.01175, 0.572, 0.01175, 0.572, 0.01174, 0.572, 0.01175, 0.572, 0.01175, 0.572, 0.01174, 0.572, 0.01174, 0.572, 0.01174, 0.572, 0.01174, 0.572, 0.01175, 0.572, 0.01175, 0.572, 0.01175, 0.572, 0.01175, 0.572, 0.01175, 0.572, 0.01175, 0.572, 0.01175, 0.572, 0.01175, 0.572, 0.01175, 0.572, 0.01175, 0.572, 0.01175, 0.572, 0.01175, 0.572, 0.01175, 0.572, 0.01175, 0.572, 0.01174, 0.572, 0.01174, 0.572, 0.01175, 0.572, 0.01175, 0.572, 0.01175, 0.572, 0.01175, 0.572, 0.01175, 0.572, 0.01175, 0.572, 0.01175, 0.572, 0.01174, 0.572, 0.01174, 0.572, 0.01174, 0.572, 0.01174, 0.572, 0.01174, 0.572, 0.01174, 0.572, 0.01174, 0.572, 0.01175, 0.572, 0.01174, 0.572, 0.01174, 0.572, 0.01175, 0.572, 0.01174, 0.572, 0.01175, 0.572, 0.01175, 0.572, 0.01174, 0.572, 0.815, 0.7483, 0.815, 0.7483, 0.815, 0.7483, 0.815, 0.7483, 0.01174, 0.572, 0.01174, 0.572, 0.01174, 0.572, 0.01174, 0.572, 0.01175, 0.572, 0.01175, 0.572, 0.01175, 0.572, 0.01175, 0.572, 0.01175, 0.572, 0.01174, 0.572, 0.01174, 0.572, 0.01175, 0.572, 0.01174, 0.572, 0.01175, 0.572, 0.01175, 0.572, 0.01174, 0.572, 0.815, 0.7483, 0.815, 0.7483, 0.815, 0.7483, 0.815, 0.7483, 0.01174, 0.572, 0.01174, 0.572, 0.01174, 0.572, 0.01174, 0.572, 0.01174, 0.572, 0.01175, 0.572, 0.01175, 0.572, 0.01175, 0.572, 0.01175, 0.572, 0.01175, 0.572, 0.01174, 0.572, 0.01174, 0.572, 0.01175, 0.572, 0.01174, 0.572, 0.01175, 0.572, 0.01175, 0.572, 0.01174, 0.572, 0.815, 0.7483, 0.815, 0.7483, 0.815, 0.7483, 0.815, 0.7483, 0.01174, 0.572, 0.01174, 0.572, 0.01174, 0.572, 0.01174, 0.572, 0.01175, 0.572, 0.01175, 0.572, 0.01175, 0.572, 0.01175, 0.572, 0.01175, 0.572, 0.01174, 0.572, 0.01175, 0.572, 0.01175, 0.572, 0.01174, 0.572, 0.8164, 0.7459, 0.8164, 0.7459, 0.8164, 0.7459, 0.8164, 0.7459, 0.01175, 0.572, 0.01174, 0.572, 0.01174, 0.572, 0.01175, 0.572, 0.01174, 0.572, 0.01174, 0.572, 0.01174, 0.572, 0.01174, 0.572, 0.01175, 0.572, 0.01175, 0.572, 0.01175, 0.572, 0.01175, 0.572, 0.01174, 0.572, 0.01175, 0.572, 0.01175, 0.572, 0.01174, 0.572, 0.8164, 0.7459, 0.8164, 0.7459, 0.8164, 0.7459, 0.8164, 0.7459, 0.01175, 0.572, 0.01174, 0.572, 0.01174, 0.572, 0.01175, 0.572, 0.01174, 0.572, 0.01174, 0.572, 0.01174, 0.572, 0.01174, 0.572, 0.01175, 0.572, 0.01175, 0.572, 0.01175, 0.572, 0.01175, 0.572, 0.01174, 0.572, 0.01175, 0.572, 0.01175, 0.572, 0.01174, 0.572, 0.8164, 0.7459, 0.8164, 0.7459, 0.8164, 0.7459, 0.8164, 0.7459, 0.01175, 0.572, 0.01174, 0.572, 0.01174, 0.572, 0.01175, 0.572, 0.01174, 0.572, 0.01174, 0.572, 0.01174, 0.572, 0.01174, 0.572, 0.01175, 0.572, 0.01175, 0.572, 0.01175, 0.572, 0.01175, 0.572, 0.01175, 0.572, 0.01175, 0.572, 0.01175, 0.572, 0.01175, 0.572, 0.01174, 0.572, 0.01174, 0.572, 0.01174, 0.572, 0.01174, 0.572, 0.01175, 0.572, 0.01175, 0.572, 0.01175, 0.572, 0.01175, 0.572, 0.01175, 0.572, 0.01175, 0.572, 0.01175, 0.572, 0.01175, 0.572, 0.01174, 0.572, 0.01174, 0.572, 0.01174, 0.572, 0.01174, 0.572, 0.01174, 0.572, 0.01174, 0.572, 0.01174, 0.572, 0.01174, 0.572, 0.01175, 0.572, 0.01175, 0.572, 0.01175, 0.572, 0.01175, 0.572, 0.01175, 0.572, 0.01175, 0.572, 0.01175, 0.572, 0.01175, 0.572, 0.01175, 0.572, 0.01175, 0.572, 0.01175, 0.572, 0.01175, 0.572, 0.8164, 0.7459, 0.8164, 0.7459, 0.8164, 0.7459, 0.8164, 0.7459, 0.8164, 0.7459, 0.8164, 0.7459, 0.8164, 0.7459, 0.8164, 0.7459, 0.8164, 0.7459, 0.8164, 0.7459, 0.8164, 0.7459, 0.8164, 0.7459, 0.01175, 0.572, 0.01175, 0.572, 0.01175, 0.572, 0.01175, 0.572, 0.01175, 0.572, 0.01175, 0.572, 0.01175, 0.572, 0.01175, 0.572, 0.01175, 0.572, 0.01175, 0.572, 0.01175, 0.572, 0.01175, 0.572, 0.01174, 0.572, 0.01174, 0.572, 0.01174, 0.572, 0.01174, 0.572, 0.01175, 0.572, 0.01175, 0.572, 0.01175, 0.572, 0.01175, 0.572, 0.01175, 0.572, 0.01175, 0.572, 0.01175, 0.572, 0.01175, 0.572, 0.01175, 0.572, 0.01175, 0.572, 0.01175, 0.572, 0.01175, 0.572, 0.01174, 0.572, 0.01174, 0.572, 0.01174, 0.572, 0.01174, 0.572, 0.01174, 0.572, 0.01174, 0.572, 0.01174, 0.572, 0.01174, 0.572, 0.815, 0.7483, 0.815, 0.7483, 0.815, 0.7483, 0.815, 0.7483, 0.815, 0.7483, 0.815, 0.7483, 0.815, 0.7483, 0.815, 0.7483, 0.815, 0.7483, 0.815, 0.7483, 0.815, 0.7483, 0.815, 0.7483, 0.2116, 0.6966, 0.2116, 0.6966, 0.2116, 0.6966, 0.2116, 0.6966, 0.2116, 0.6966, 0.2116, 0.6966, 0.2116, 0.6966, 0.2116, 0.6966, 0.6151, 0.9829, 0.6151, 0.9829, 0.6151, 0.9829, 0.6151, 0.9829, 0.6151, 0.9829, 0.6151, 0.9829, 0.6151, 0.9829, 0.6151, 0.9829, 0.6151, 0.9829, 0.6151, 0.9829, 0.6151, 0.9829, 0.6151, 0.9829, 0.6151, 0.9829, 0.6151, 0.9829, 0.6151, 0.9829, 0.6151, 0.9828, 0.6151, 0.9828, 0.6151, 0.9829, 0.6151, 0.9829, 0.6151, 0.9829, 0.6151, 0.9829, 0.6151, 0.9829, 0.6151, 0.9829, 0.6151, 0.9829, 0.6151, 0.9829, 0.6151, 0.9829, 0.6151, 0.9829, 0.6151, 0.9829, 0.6151, 0.9829, 0.6151, 0.9829, 0.6151, 0.9829, 0.6151, 0.9829, 0.6151, 0.9829, 0.6151, 0.9829, 0.6151, 0.9829, 0.6151, 0.9829, 0.6151, 0.9829, 0.6151, 0.9829, 0.6151, 0.9829, 0.6151, 0.9829, 0.6151, 0.9829, 0.6151, 0.9829, 0.6151, 0.9829, 0.6151, 0.9829, 0.6151, 0.9829, 0.6151, 0.9829, 0.6151, 0.9829, 0.6151, 0.9829, 0.6151, 0.9829, 0.6151, 0.9829, 0.6151, 0.9829, 0.6151, 0.9829, 0.6151, 0.9829, 0.6151, 0.9828, 0.6151, 0.9828, 0.6151, 0.9829, 0.6151, 0.9829, 0.6151, 0.9829, 0.6151, 0.9829, 0.6151, 0.9829, 0.6151, 0.9829, 0.6151, 0.9829, 0.6151, 0.9829, 0.6151, 0.9829, 0.6151, 0.9828, 0.6151, 0.9829, 0.6151, 0.9829, 0.6151, 0.9828, 0.6151, 0.9829, 0.6151, 0.9829, 0.6151, 0.9829, 0.6151, 0.9829, 0.6151, 0.9829, 0.6151, 0.9829, 0.6151, 0.9829, 0.6151, 0.9829, 0.6151, 0.9829, 0.6151, 0.9829, 0.6151, 0.9829, 0.6151, 0.9829, 0.6151, 0.9828, 0.6151, 0.9829, 0.6151, 0.9829, 0.6151, 0.9828, 0.6151, 0.9829, 0.6151, 0.9829, 0.6151, 0.9829, 0.6151, 0.9829])
me_cube_172.materials.append(mat_texture)
me_cube_172.update()

# ---- objects
ob_building_2__brown = bpy.data.objects.new('Building_2 (Brown)', me_cube_172)

# ---- transforms, parenting, visibility, modifiers, constraints
ob_building_2__brown.location = (0.0, 0.0, 0.0)

# ---- collection membership
col_collection.objects.link(ob_building_2__brown)

# ---- scene / render settings (as saved in the file)
scene.frame_start = 1; scene.frame_end = 250; scene.frame_set(1)
scene.render.engine = 'BLENDER_EEVEE_NEXT'
scene.cycles.sampling_pattern = 'TABULATED_SOBOL'
scene.cycles.use_light_tree = False
scene.view_settings.view_transform = 'Filmic'
bpy.context.view_layer.update()

# ---- added for rendering (the .blend has no active camera and no usable light): camera, sun
cam_auto = bpy.data.cameras.new('AutoCamera')
cam_auto.lens = 50.0
cam_auto.sensor_width = 36.0
cam_auto.clip_end = 1000.0
ob_auto_camera = bpy.data.objects.new('AutoCamera', cam_auto)
scene.collection.objects.link(ob_auto_camera)
ob_auto_camera.location = (2.51178, -3.01413, 2.75942)
ob_auto_camera.rotation_euler = (1.09748, -7.21219e-08, 0.694738)
scene.camera = ob_auto_camera
light_auto_sun = bpy.data.lights.new('AutoSun', 'SUN')
light_auto_sun.energy = 3.0
light_auto_sun.angle = 0.0523599
ob_auto_sun = bpy.data.objects.new('AutoSun', light_auto_sun)
scene.collection.objects.link(ob_auto_sun)
ob_auto_sun.rotation_euler = (0.872665, 0.174533, 0.523599)
bpy.context.view_layer.update()
